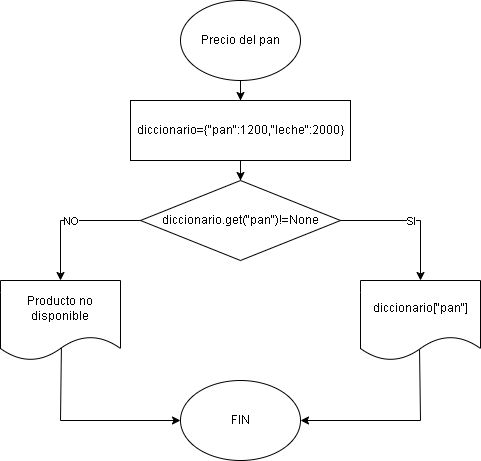

The diagram above was exported from draw.io. Its source (the exported page's mxGraphModel, read from the mxfile embedded in the PNG):
<mxGraphModel dx="1619" dy="806" grid="1" gridSize="10" guides="1" tooltips="1" connect="1" arrows="1" fold="1" page="1" pageScale="1" pageWidth="827" pageHeight="1169" math="0" shadow="0">
  <root>
    <mxCell id="0" />
    <mxCell id="1" parent="0" />
    <mxCell id="J1CrT7lBahT5uEuu0WdB-14" style="edgeStyle=orthogonalEdgeStyle;rounded=0;orthogonalLoop=1;jettySize=auto;html=1;entryX=0.5;entryY=0;entryDx=0;entryDy=0;" edge="1" parent="1" source="J1CrT7lBahT5uEuu0WdB-1" target="J1CrT7lBahT5uEuu0WdB-2">
      <mxGeometry relative="1" as="geometry" />
    </mxCell>
    <mxCell id="J1CrT7lBahT5uEuu0WdB-1" value="Precio del pan" style="ellipse;whiteSpace=wrap;html=1;" vertex="1" parent="1">
      <mxGeometry x="340" y="80" width="120" height="80" as="geometry" />
    </mxCell>
    <mxCell id="J1CrT7lBahT5uEuu0WdB-13" style="edgeStyle=orthogonalEdgeStyle;rounded=0;orthogonalLoop=1;jettySize=auto;html=1;entryX=0.5;entryY=0;entryDx=0;entryDy=0;" edge="1" parent="1" source="J1CrT7lBahT5uEuu0WdB-2" target="J1CrT7lBahT5uEuu0WdB-3">
      <mxGeometry relative="1" as="geometry" />
    </mxCell>
    <mxCell id="J1CrT7lBahT5uEuu0WdB-2" value="diccionario={&quot;pan&quot;:1200,&quot;leche&quot;:2000}" style="rounded=0;whiteSpace=wrap;html=1;" vertex="1" parent="1">
      <mxGeometry x="290" y="180" width="220" height="60" as="geometry" />
    </mxCell>
    <mxCell id="J1CrT7lBahT5uEuu0WdB-3" value="diccionario.get(&quot;pan&quot;)!=None" style="rhombus;whiteSpace=wrap;html=1;" vertex="1" parent="1">
      <mxGeometry x="300" y="260" width="200" height="80" as="geometry" />
    </mxCell>
    <mxCell id="J1CrT7lBahT5uEuu0WdB-8" style="edgeStyle=orthogonalEdgeStyle;rounded=0;orthogonalLoop=1;jettySize=auto;html=1;entryX=1;entryY=0.5;entryDx=0;entryDy=0;exitX=0.492;exitY=0.863;exitDx=0;exitDy=0;exitPerimeter=0;" edge="1" parent="1" source="J1CrT7lBahT5uEuu0WdB-4" target="J1CrT7lBahT5uEuu0WdB-6">
      <mxGeometry relative="1" as="geometry">
        <mxPoint x="580" y="510" as="targetPoint" />
        <Array as="points">
          <mxPoint x="580" y="500" />
        </Array>
      </mxGeometry>
    </mxCell>
    <mxCell id="J1CrT7lBahT5uEuu0WdB-4" value="diccionario[&quot;pan&quot;]" style="shape=document;whiteSpace=wrap;html=1;boundedLbl=1;" vertex="1" parent="1">
      <mxGeometry x="520" y="360" width="120" height="80" as="geometry" />
    </mxCell>
    <mxCell id="J1CrT7lBahT5uEuu0WdB-7" style="edgeStyle=orthogonalEdgeStyle;rounded=0;orthogonalLoop=1;jettySize=auto;html=1;entryX=0;entryY=0.5;entryDx=0;entryDy=0;exitX=0.508;exitY=0.788;exitDx=0;exitDy=0;exitPerimeter=0;" edge="1" parent="1" source="J1CrT7lBahT5uEuu0WdB-5" target="J1CrT7lBahT5uEuu0WdB-6">
      <mxGeometry relative="1" as="geometry">
        <mxPoint x="220" y="510" as="targetPoint" />
        <Array as="points">
          <mxPoint x="220" y="500" />
        </Array>
      </mxGeometry>
    </mxCell>
    <mxCell id="J1CrT7lBahT5uEuu0WdB-5" value="Producto no disponible" style="shape=document;whiteSpace=wrap;html=1;boundedLbl=1;" vertex="1" parent="1">
      <mxGeometry x="160" y="360" width="120" height="80" as="geometry" />
    </mxCell>
    <mxCell id="J1CrT7lBahT5uEuu0WdB-6" value="FIN" style="ellipse;whiteSpace=wrap;html=1;" vertex="1" parent="1">
      <mxGeometry x="340" y="460" width="120" height="80" as="geometry" />
    </mxCell>
    <mxCell id="J1CrT7lBahT5uEuu0WdB-9" value="" style="endArrow=classic;html=1;rounded=0;exitX=1;exitY=0.5;exitDx=0;exitDy=0;entryX=0.5;entryY=0;entryDx=0;entryDy=0;" edge="1" parent="1" source="J1CrT7lBahT5uEuu0WdB-3" target="J1CrT7lBahT5uEuu0WdB-4">
      <mxGeometry relative="1" as="geometry">
        <mxPoint x="360" y="420" as="sourcePoint" />
        <mxPoint x="460" y="420" as="targetPoint" />
        <Array as="points">
          <mxPoint x="580" y="300" />
        </Array>
      </mxGeometry>
    </mxCell>
    <mxCell id="J1CrT7lBahT5uEuu0WdB-10" value="SI" style="edgeLabel;resizable=0;html=1;;align=center;verticalAlign=middle;" connectable="0" vertex="1" parent="J1CrT7lBahT5uEuu0WdB-9">
      <mxGeometry relative="1" as="geometry" />
    </mxCell>
    <mxCell id="J1CrT7lBahT5uEuu0WdB-11" value="" style="endArrow=classic;html=1;rounded=0;exitX=0;exitY=0.5;exitDx=0;exitDy=0;entryX=0.5;entryY=0;entryDx=0;entryDy=0;" edge="1" parent="1" source="J1CrT7lBahT5uEuu0WdB-3" target="J1CrT7lBahT5uEuu0WdB-5">
      <mxGeometry relative="1" as="geometry">
        <mxPoint x="360" y="420" as="sourcePoint" />
        <mxPoint x="460" y="420" as="targetPoint" />
        <Array as="points">
          <mxPoint x="220" y="300" />
        </Array>
      </mxGeometry>
    </mxCell>
    <mxCell id="J1CrT7lBahT5uEuu0WdB-12" value="NO" style="edgeLabel;resizable=0;html=1;;align=center;verticalAlign=middle;" connectable="0" vertex="1" parent="J1CrT7lBahT5uEuu0WdB-11">
      <mxGeometry relative="1" as="geometry" />
    </mxCell>
  </root>
</mxGraphModel>